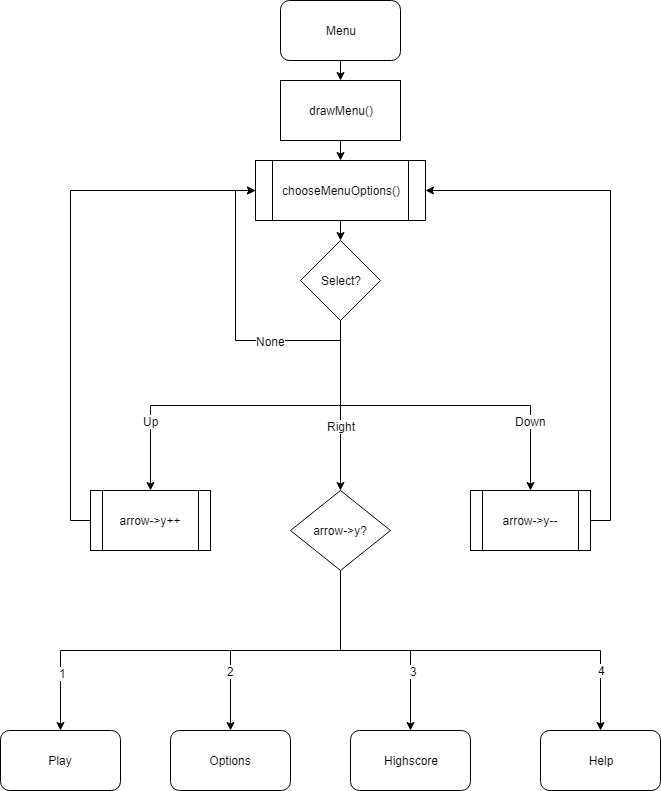

The diagram above was exported from draw.io. Its source (the exported page's mxGraphModel, read from the mxfile embedded in the PNG):
<mxGraphModel dx="1426" dy="840" grid="1" gridSize="10" guides="1" tooltips="1" connect="1" arrows="1" fold="1" page="1" pageScale="1" pageWidth="850" pageHeight="1100" background="#ffffff" math="0" shadow="0">
  <root>
    <mxCell id="0" />
    <mxCell id="1" parent="0" />
    <mxCell id="25" style="edgeStyle=orthogonalEdgeStyle;rounded=0;html=1;exitX=0.5;exitY=1;entryX=0.5;entryY=0;jettySize=auto;orthogonalLoop=1;" edge="1" source="26" target="28" parent="1">
      <mxGeometry relative="1" as="geometry" />
    </mxCell>
    <mxCell id="26" value="Menu" style="rounded=1;whiteSpace=wrap;html=1;" vertex="1" parent="1">
      <mxGeometry x="390" y="30" width="120" height="60" as="geometry" />
    </mxCell>
    <mxCell id="27" style="edgeStyle=orthogonalEdgeStyle;rounded=0;html=1;exitX=0.5;exitY=1;entryX=0.5;entryY=0;jettySize=auto;orthogonalLoop=1;" edge="1" source="28" target="30" parent="1">
      <mxGeometry relative="1" as="geometry" />
    </mxCell>
    <mxCell id="28" value="drawMenu()" style="rounded=0;whiteSpace=wrap;html=1;" vertex="1" parent="1">
      <mxGeometry x="390" y="110" width="120" height="60" as="geometry" />
    </mxCell>
    <mxCell id="29" style="edgeStyle=orthogonalEdgeStyle;rounded=0;html=1;exitX=0.5;exitY=1;entryX=0.5;entryY=0;jettySize=auto;orthogonalLoop=1;" edge="1" source="30" target="39" parent="1">
      <mxGeometry relative="1" as="geometry" />
    </mxCell>
    <mxCell id="30" value="chooseMenuOptions()" style="shape=process;whiteSpace=wrap;html=1;backgroundOutline=1;" vertex="1" parent="1">
      <mxGeometry x="365" y="190" width="170" height="60" as="geometry" />
    </mxCell>
    <mxCell id="31" style="edgeStyle=orthogonalEdgeStyle;rounded=0;html=1;exitX=0.5;exitY=1;entryX=0;entryY=0.5;jettySize=auto;orthogonalLoop=1;" edge="1" source="39" target="30" parent="1">
      <mxGeometry relative="1" as="geometry" />
    </mxCell>
    <mxCell id="32" value="None" style="text;html=1;resizable=0;points=[];align=center;verticalAlign=middle;labelBackgroundColor=#ffffff;" vertex="1" connectable="0" parent="31">
      <mxGeometry x="0.6894" y="1" relative="1" as="geometry">
        <mxPoint x="36" y="124" as="offset" />
      </mxGeometry>
    </mxCell>
    <mxCell id="33" style="edgeStyle=orthogonalEdgeStyle;rounded=0;html=1;exitX=0.5;exitY=1;entryX=0.5;entryY=0;jettySize=auto;orthogonalLoop=1;" edge="1" source="39" target="41" parent="1">
      <mxGeometry relative="1" as="geometry" />
    </mxCell>
    <mxCell id="34" value="Up" style="text;html=1;resizable=0;points=[];align=center;verticalAlign=middle;labelBackgroundColor=#ffffff;" vertex="1" connectable="0" parent="33">
      <mxGeometry x="0.469" relative="1" as="geometry">
        <mxPoint x="-11" y="15" as="offset" />
      </mxGeometry>
    </mxCell>
    <mxCell id="35" style="edgeStyle=orthogonalEdgeStyle;rounded=0;html=1;exitX=0.5;exitY=1;entryX=0.5;entryY=0;jettySize=auto;orthogonalLoop=1;" edge="1" source="39" target="43" parent="1">
      <mxGeometry relative="1" as="geometry" />
    </mxCell>
    <mxCell id="36" value="Down" style="text;html=1;resizable=0;points=[];align=center;verticalAlign=middle;labelBackgroundColor=#ffffff;" vertex="1" connectable="0" parent="35">
      <mxGeometry x="0.36" y="4" relative="1" as="geometry">
        <mxPoint x="30" y="19" as="offset" />
      </mxGeometry>
    </mxCell>
    <mxCell id="37" style="edgeStyle=orthogonalEdgeStyle;rounded=0;html=1;exitX=0.5;exitY=1;entryX=0.5;entryY=0;jettySize=auto;orthogonalLoop=1;" edge="1" source="39" target="52" parent="1">
      <mxGeometry relative="1" as="geometry">
        <mxPoint x="640" y="550" as="targetPoint" />
      </mxGeometry>
    </mxCell>
    <mxCell id="38" value="Right" style="text;html=1;resizable=0;points=[];align=center;verticalAlign=middle;labelBackgroundColor=#ffffff;" vertex="1" connectable="0" parent="37">
      <mxGeometry x="0.6718" relative="1" as="geometry">
        <mxPoint y="-37" as="offset" />
      </mxGeometry>
    </mxCell>
    <mxCell id="39" value="Select?" style="rhombus;whiteSpace=wrap;html=1;" vertex="1" parent="1">
      <mxGeometry x="410" y="270" width="80" height="80" as="geometry" />
    </mxCell>
    <mxCell id="40" style="edgeStyle=orthogonalEdgeStyle;rounded=0;html=1;exitX=0;exitY=0.5;entryX=0;entryY=0.5;jettySize=auto;orthogonalLoop=1;" edge="1" source="41" target="30" parent="1">
      <mxGeometry relative="1" as="geometry" />
    </mxCell>
    <mxCell id="41" value="arrow-&amp;gt;y++" style="shape=process;whiteSpace=wrap;html=1;backgroundOutline=1;" vertex="1" parent="1">
      <mxGeometry x="200" y="520" width="120" height="60" as="geometry" />
    </mxCell>
    <mxCell id="42" style="edgeStyle=orthogonalEdgeStyle;rounded=0;html=1;exitX=1;exitY=0.5;entryX=1;entryY=0.5;jettySize=auto;orthogonalLoop=1;" edge="1" source="43" target="30" parent="1">
      <mxGeometry relative="1" as="geometry" />
    </mxCell>
    <mxCell id="43" value="arrow-&amp;gt;y--" style="shape=process;whiteSpace=wrap;html=1;backgroundOutline=1;" vertex="1" parent="1">
      <mxGeometry x="580" y="520" width="120" height="60" as="geometry" />
    </mxCell>
    <mxCell id="44" style="edgeStyle=orthogonalEdgeStyle;rounded=0;html=1;exitX=0.5;exitY=1;entryX=0.5;entryY=0;jettySize=auto;orthogonalLoop=1;entryPerimeter=0;" edge="1" source="52" target="57" parent="1">
      <mxGeometry relative="1" as="geometry">
        <Array as="points">
          <mxPoint x="450" y="680" />
          <mxPoint x="170" y="680" />
        </Array>
        <mxPoint x="170" y="755" as="targetPoint" />
      </mxGeometry>
    </mxCell>
    <mxCell id="45" value="1" style="text;html=1;resizable=0;points=[];align=center;verticalAlign=middle;labelBackgroundColor=#ffffff;" vertex="1" connectable="0" parent="44">
      <mxGeometry x="0.7348" y="2" relative="1" as="geometry">
        <mxPoint as="offset" />
      </mxGeometry>
    </mxCell>
    <mxCell id="46" style="edgeStyle=orthogonalEdgeStyle;rounded=0;html=1;exitX=0.5;exitY=1;entryX=0.5;entryY=0;jettySize=auto;orthogonalLoop=1;" edge="1" source="52" target="58" parent="1">
      <mxGeometry relative="1" as="geometry">
        <Array as="points">
          <mxPoint x="450" y="680" />
          <mxPoint x="340" y="680" />
        </Array>
        <mxPoint x="340" y="755" as="targetPoint" />
      </mxGeometry>
    </mxCell>
    <mxCell id="47" value="2" style="text;html=1;resizable=0;points=[];align=center;verticalAlign=middle;labelBackgroundColor=#ffffff;" vertex="1" connectable="0" parent="46">
      <mxGeometry x="0.5481" y="3" relative="1" as="geometry">
        <mxPoint x="-3" y="1" as="offset" />
      </mxGeometry>
    </mxCell>
    <mxCell id="48" style="edgeStyle=orthogonalEdgeStyle;rounded=0;html=1;exitX=0.5;exitY=1;entryX=0.5;entryY=0;jettySize=auto;orthogonalLoop=1;" edge="1" source="52" target="59" parent="1">
      <mxGeometry relative="1" as="geometry">
        <Array as="points">
          <mxPoint x="450" y="680" />
          <mxPoint x="520" y="680" />
        </Array>
        <mxPoint x="520" y="755" as="targetPoint" />
      </mxGeometry>
    </mxCell>
    <mxCell id="49" value="3" style="text;html=1;resizable=0;points=[];align=center;verticalAlign=middle;labelBackgroundColor=#ffffff;" vertex="1" connectable="0" parent="48">
      <mxGeometry x="0.475" y="3" relative="1" as="geometry">
        <mxPoint as="offset" />
      </mxGeometry>
    </mxCell>
    <mxCell id="50" style="edgeStyle=orthogonalEdgeStyle;rounded=0;html=1;exitX=0.5;exitY=1;entryX=0.5;entryY=0;jettySize=auto;orthogonalLoop=1;" edge="1" source="52" target="60" parent="1">
      <mxGeometry relative="1" as="geometry">
        <Array as="points">
          <mxPoint x="450" y="680" />
          <mxPoint x="710" y="680" />
        </Array>
        <mxPoint x="710" y="755" as="targetPoint" />
      </mxGeometry>
    </mxCell>
    <mxCell id="51" value="4" style="text;html=1;resizable=0;points=[];align=center;verticalAlign=middle;labelBackgroundColor=#ffffff;" vertex="1" connectable="0" parent="50">
      <mxGeometry x="0.7095" y="1" relative="1" as="geometry">
        <mxPoint as="offset" />
      </mxGeometry>
    </mxCell>
    <mxCell id="52" value="arrow-&amp;gt;y?" style="rhombus;whiteSpace=wrap;html=1;" vertex="1" parent="1">
      <mxGeometry x="400" y="520" width="100" height="80" as="geometry" />
    </mxCell>
    <mxCell id="57" value="Play" style="rounded=1;whiteSpace=wrap;html=1;" vertex="1" parent="1">
      <mxGeometry x="110" y="760" width="120" height="60" as="geometry" />
    </mxCell>
    <mxCell id="58" value="Options" style="rounded=1;whiteSpace=wrap;html=1;" vertex="1" parent="1">
      <mxGeometry x="280" y="760" width="120" height="60" as="geometry" />
    </mxCell>
    <mxCell id="59" value="Highscore" style="rounded=1;whiteSpace=wrap;html=1;" vertex="1" parent="1">
      <mxGeometry x="460" y="760" width="120" height="60" as="geometry" />
    </mxCell>
    <mxCell id="60" value="Help" style="rounded=1;whiteSpace=wrap;html=1;" vertex="1" parent="1">
      <mxGeometry x="650" y="760" width="120" height="60" as="geometry" />
    </mxCell>
  </root>
</mxGraphModel>